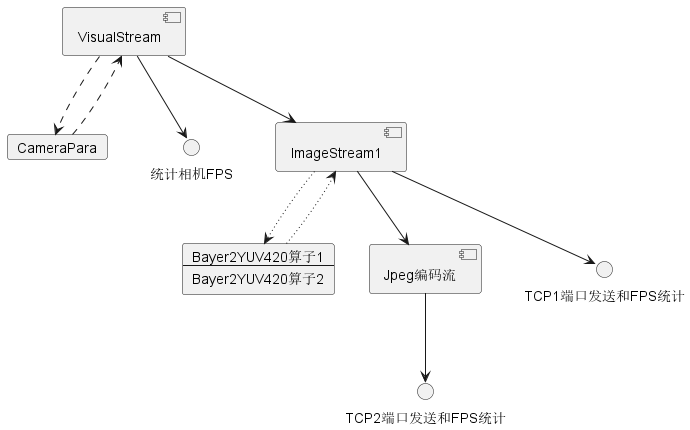

The diagram above was rendered by PlantUML. Its source (embedded in the PNG):
@startuml

component VisualStream
card CameraPara
CameraPara-[dashed]->VisualStream
VisualStream-[dashed]->CameraPara
VisualStream-->统计相机FPS
VisualStream-->[ImageStream1]

card 算子组件1 [
Bayer2YUV420算子1
----
Bayer2YUV420算子2
]

算子组件1-[dotted]->[ImageStream1]
[ImageStream1]-[dotted]->算子组件1
ImageStream1--> [Jpeg编码流]
[Jpeg编码流] -->TCP2端口发送和FPS统计

[ImageStream1]-->TCP1端口发送和FPS统计

@enduml